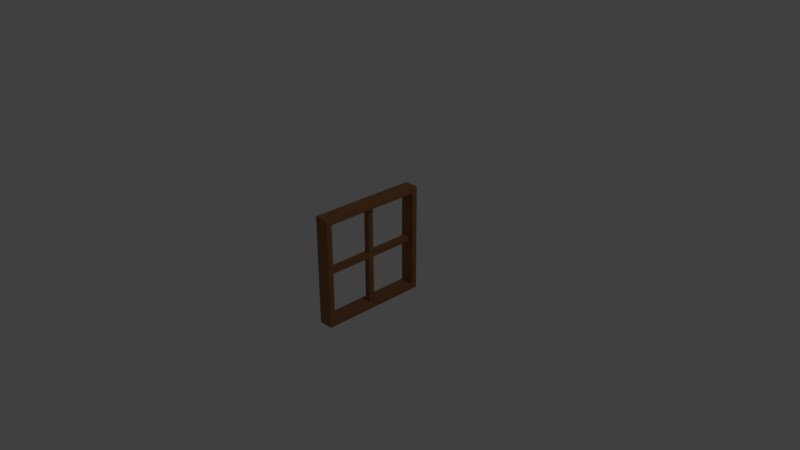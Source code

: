 # Source: window.blend  (saved by Blender 2.79.0; exported with 4.5.12 LTS)
import bpy
from mathutils import Matrix  # noqa: F401  (used for matrix-valued properties, if any)

bpy.ops.wm.read_factory_settings(use_empty=True)
scene = bpy.context.scene
scene.name = 'Scene'

# ---- collections
col_collection_1 = bpy.data.collections.new('Collection 1'); scene.collection.children.link(col_collection_1)

# ---- materials (node trees are filled in below, after node groups)
mat_material = bpy.data.materials.new('Material')
mat_material.alpha_threshold = 0.0
mat_material.use_transparent_shadow = False
mat_material.diffuse_color = (0.3108, 0.1355, 0.05978, 1.0)
mat_material.roughness = 0.5
mat_material.line_color = (0.0, 0.0, 0.0, 1.0)

# ---- material node trees

# ---- world
world_world = bpy.data.worlds.new('World'); scene.world = world_world
world_world.color = (0.05088, 0.05088, 0.05088)
world_world.use_sun_shadow = False
world_world.sun_shadow_jitter_overblur = 0.0
world_world.cycles.sampling_method = 'MANUAL'

# ---- cameras
cam_camera = bpy.data.cameras.new('Camera')
cam_camera.clip_end = 100.0
cam_camera.lens = 35.0
cam_camera.sensor_width = 32.0
cam_camera.sensor_height = 18.0
cam_camera.ortho_scale = 7.314
cam_camera.dof.focus_distance = 0.0
cam_camera.dof.aperture_fstop = 128.0

# ---- lights
light_lamp = bpy.data.lights.new('Lamp', 'POINT')
light_lamp.transmission_factor = 0.0
light_lamp.cutoff_distance = 30.0
light_lamp.energy = 100.0
light_lamp.shadow_buffer_clip_start = 1.001
light_lamp.shadow_soft_size = 0.1
light_lamp.shadow_maximum_resolution = 0.006
light_lamp.use_absolute_resolution = True

# ---- meshes
me_cube = bpy.data.meshes.new('Cube')
me_cube.from_pydata([(1.0, 1.0, -1.0), (1.0, -1.0, -1.0), (-1.0, -1.0, -1.0), (-1.0, 1.0, -1.0), (1.0, 1.0, 1.0), (1.0, -1.0, 1.0), (-1.0, -1.0, 1.0), (-1.0, 1.0, 1.0), (1.0, -0.9, -1.0), (-1.0, -0.9, -1.0), (1.0, -0.9, 1.0), (-1.0, -0.9, 1.0), (1.0, 1.0, 0.9), (1.0, -1.0, 0.9), (-1.0, -1.0, 0.9), (-1.0, 1.0, 0.9), (-1.0, -0.9, 0.9), (1.0, -0.9, 0.9), (-1.0, 0.9, -1.0), (-1.0, 0.9, 1.0), (1.0, 0.9, -1.0), (1.0, 0.9, 1.0), (1.0, 0.9, 0.9), (-1.0, 0.9, 0.9), (-1.0, -0.9, -0.9), (1.0, -0.9, -0.9), (1.0, 1.0, -0.9), (1.0, -1.0, -0.9), (-1.0, -1.0, -0.9), (-1.0, 1.0, -0.9), (-1.0, 0.9, -0.9), (1.0, 0.9, -0.9), (1.0, -0.05, -1.0), (1.0, -0.05, 1.0), (1.0, -0.05, 0.9), (-1.0, -0.05, -1.0), (-1.0, -0.05, 1.0), (-1.0, -0.05, 0.9), (-1.0, -0.05, -0.9), (1.0, -0.05, -0.9), (-1.0, 0.05, -1.0), (-1.0, 0.05, 1.0), (-1.0, 0.05, 0.9), (-1.0, 0.05, -0.9), (1.0, 0.05, -1.0), (1.0, 0.05, 1.0), (1.0, 0.05, 0.9), (1.0, 0.05, -0.9), (1.0, 1.0, 0.05), (1.0, -1.0, 0.05), (-1.0, -1.0, 0.05), (-1.0, 1.0, 0.05), (-1.0, -0.9, 0.05), (1.0, -0.9, 0.05), (-1.0, 0.9, 0.05), (1.0, 0.9, 0.05), (-0.4, -0.05, 0.05), (0.4, -0.05, 0.05), (0.4, 0.05, 0.05), (-0.4, 0.05, 0.05), (-1.0, -0.9, -0.05), (1.0, -0.9, -0.05), (-1.0, 0.9, -0.05), (1.0, 0.9, -0.05), (-0.4, -0.05, -0.05), (0.4, -0.05, -0.05), (0.4, 0.05, -0.05), (-0.4, 0.05, -0.05), (1.0, 1.0, -0.05), (1.0, -1.0, -0.05), (-1.0, -1.0, -0.05), (-1.0, 1.0, -0.05), (0.4, 0.9, 0.05), (-0.4, 0.9, 0.05), (-0.4, 0.9, -0.05), (0.4, 0.9, -0.05), (-0.4, -0.05, 0.9), (0.4, -0.05, 0.9), (0.4, 0.05, 0.9), (-0.4, 0.05, 0.9), (-0.4, -0.9, 0.05), (0.4, -0.9, 0.05), (0.4, -0.9, -0.05), (-0.4, -0.9, -0.05), (-0.4, -0.05, -0.9), (0.4, -0.05, -0.9), (0.4, 0.05, -0.9), (-0.4, 0.05, -0.9)], [], [(43, 30, 62, 54, 23, 15, 51, 71, 29, 3, 18, 40, 35, 9, 24, 38), (34, 17, 16, 37), (11, 6, 5, 10, 33, 45, 21, 4, 7, 19, 41, 36), (52, 16, 17, 53), (26, 0, 3, 29, 71, 51, 15, 7, 4, 12, 48, 68), (13, 5, 6, 14, 50, 70, 28, 2, 1, 27, 69, 49), (48, 12, 22, 55, 63, 31, 20, 0, 26, 68), (39, 25, 8, 32, 44, 20, 31, 47), (8, 1, 2, 9, 35, 40, 18, 3, 0, 20, 44, 32), (80, 81, 57, 56), (78, 46, 34, 77), (76, 77, 34, 37), (53, 17, 13, 49, 69, 27, 1, 8, 25, 61), (76, 37, 42, 79), (74, 73, 54, 62), (82, 81, 53, 61), (54, 55, 22, 23), (42, 23, 22, 46), (78, 79, 42, 46), (10, 5, 13, 17, 34, 46, 22, 12, 4, 21, 45, 33), (72, 73, 59, 58), (82, 61, 60, 83), (24, 60, 61, 25), (39, 38, 24, 25), (84, 85, 65, 64), (86, 87, 67, 66), (74, 62, 63, 75), (30, 31, 63, 62), (43, 47, 31, 30), (67, 74, 75, 66), (55, 54, 73, 72), (63, 55, 72, 75), (58, 59, 79, 78), (56, 57, 77, 76), (65, 82, 83, 64), (60, 52, 80, 83), (52, 53, 81, 80), (47, 43, 87, 86), (38, 39, 85, 84), (38, 84, 87, 43), (47, 86, 85, 39), (50, 14, 6, 11, 36, 41, 19, 7, 15, 23, 42, 37, 16, 52, 60, 24, 9, 2, 28, 70), (83, 80, 56, 76, 79, 59, 73, 74, 67, 87, 84, 64), (75, 72, 58, 78, 77, 57, 81, 82, 65, 85, 86, 66)])
_uv = me_cube.uv_layers.new(name='UVMap')
_uv.uv.foreach_set('vector', [0.01361, 0.143, 0.01361, 0.2587, 0.1293, 0.2587, 0.1429, 0.2587, 0.2585, 0.2587, 0.2585, 0.2723, 0.1429, 0.2723, 0.1293, 0.2723, 0.01361, 0.2723, 0.0, 0.2723, 0.0, 0.2587, 0.0, 0.143, 0.0, 0.1294, 0.0, 0.01362, 0.01361, 0.01362, 0.01361, 0.1294, 0.3878, 0.7277, 0.5034, 0.7277, 0.5034, 1.0, 0.3878, 1.0, 0.2721, 0.8034, 0.2721, 0.817, 1.054e-07, 0.817, 9.731e-08, 0.8034, 4.866e-08, 0.6877, 3.244e-08, 0.6741, 0.0, 0.5583, 0.0, 0.5447, 0.2721, 0.5447, 0.2721, 0.5583, 0.2721, 0.6741, 0.2721, 0.6877, 0.966, 1.0, 0.8503, 1.0, 0.8503, 0.7277, 0.966, 0.7277, 0.2721, 0.5311, 0.2721, 0.5447, 1.216e-07, 0.5447, 1.135e-07, 0.5311, 7.299e-08, 0.4153, 7.299e-08, 0.4017, 0.0, 0.286, 1.622e-08, 0.2723, 0.2721, 0.2723, 0.2721, 0.286, 0.2721, 0.4017, 0.2721, 0.4153, 0.2721, 0.286, 0.2721, 0.2723, 0.5442, 0.2723, 0.5442, 0.286, 0.5442, 0.4017, 0.5442, 0.4153, 0.5442, 0.5311, 0.5442, 0.5447, 0.2721, 0.5447, 0.2721, 0.5311, 0.2721, 0.4153, 0.2721, 0.4017, 0.8163, 0.143, 0.8163, 0.2587, 0.8027, 0.2587, 0.8027, 0.143, 0.8027, 0.1294, 0.8027, 0.01362, 0.8027, 0.0, 0.8163, 0.0, 0.8163, 0.01362, 0.8163, 0.1294, 0.6735, 0.01362, 0.5578, 0.01362, 0.5578, 5.682e-08, 0.6735, 3.247e-08, 0.6871, 3.247e-08, 0.8027, 0.0, 0.8027, 0.01362, 0.6871, 0.01362, 0.5442, 0.2587, 0.5442, 0.2723, 0.2721, 0.2723, 0.2721, 0.2587, 0.2721, 0.143, 0.2721, 0.1294, 0.2721, 0.01362, 0.2721, 5.682e-08, 0.5442, 0.0, 0.5442, 0.01362, 0.5442, 0.1294, 0.5442, 0.143, 0.8359, 0.2723, 0.9447, 0.2723, 0.9447, 0.3881, 0.8359, 0.3881, 0.4821, 0.6264, 0.4821, 0.5447, 0.4957, 0.5447, 0.4957, 0.6264, 0.0, 0.0, 0.0, 0.0, 0.0, 0.0, 0.0, 0.0, 0.5578, 0.143, 0.5578, 0.2587, 0.5442, 0.2587, 0.5442, 0.143, 0.5442, 0.1294, 0.5442, 0.01362, 0.5442, 5.682e-08, 0.5578, 5.682e-08, 0.5578, 0.01362, 0.5578, 0.1294, 0.4821, 0.6264, 0.4821, 0.7081, 0.4685, 0.7081, 0.4685, 0.6264, 0.5365, 0.6264, 0.5229, 0.6264, 0.5229, 0.5447, 0.5365, 0.5447, 0.4685, 0.7081, 0.4549, 0.7081, 0.4549, 0.6264, 0.4685, 0.6264, 0.7755, 0.4553, 0.7755, 0.7277, 0.6599, 0.7277, 0.6599, 0.4553, 0.8912, 0.7277, 0.7755, 0.7277, 0.7755, 0.4553, 0.8912, 0.4553, 0.932, 0.1906, 0.932, 0.0817, 0.932, 0.0, 0.932, 0.2723, 0.5578, 0.2723, 0.5442, 0.2723, 0.5442, 0.2587, 0.5578, 0.2587, 0.6735, 0.2587, 0.6871, 0.2587, 0.8027, 0.2587, 0.8163, 0.2587, 0.8163, 0.2723, 0.8027, 0.2723, 0.6871, 0.2723, 0.6735, 0.2723, 0.8359, 0.3881, 0.727, 0.3881, 0.727, 0.2723, 0.8359, 0.2723, 0.932, 0.0817, 0.932, 0.0, 0.932, 0.2723, 0.932, 0.1906, 0.619, 1.0, 0.5034, 1.0, 0.5034, 0.7277, 0.619, 0.7277, 0.3878, 0.7277, 0.3878, 1.0, 0.2721, 1.0, 0.2721, 0.7277, 0.2177, 0.9328, 0.1088, 0.9328, 0.1088, 0.817, 0.2177, 0.817, 0.8503, 0.8094, 0.8503, 0.9183, 0.7347, 0.9183, 0.7347, 0.8094, 0.5442, 0.3541, 0.5442, 0.2723, 0.5442, 0.5447, 0.5442, 0.463, 0.7347, 0.7277, 0.7347, 1.0, 0.619, 1.0, 0.619, 0.7277, 0.5442, 0.7277, 0.5442, 0.4553, 0.6599, 0.4553, 0.6599, 0.7277, 1.216e-08, 0.9328, 0.0, 0.817, 0.1088, 0.817, 0.1088, 0.9328, 0.5442, 0.5447, 0.5442, 0.2723, 0.5442, 0.3541, 0.5442, 0.463, 0.5229, 0.6264, 0.5093, 0.6264, 0.5093, 0.5447, 0.5229, 0.5447, 0.8912, 0.571, 1.0, 0.571, 1.0, 0.6868, 0.8912, 0.6868, 0.8912, 0.4553, 1.0, 0.4553, 1.0, 0.571, 0.8912, 0.571, 0.8163, 0.0817, 0.932, 0.0817, 0.932, 0.1906, 0.8163, 0.1906, 0.5093, 0.6264, 0.4957, 0.6264, 0.4957, 0.5447, 0.5093, 0.5447, 0.0, 0.0, 0.0, 0.0, 0.0, 0.0, 0.0, 0.0, 0.8503, 0.7277, 0.8503, 1.0, 0.8503, 0.9183, 0.8503, 0.8094, 0.0, 0.0, 0.0, 0.0, 0.0, 0.0, 0.0, 0.0, 0.4549, 0.6264, 0.4549, 0.5447, 0.4685, 0.5447, 0.4685, 0.6264, 0.4821, 0.5447, 0.4821, 0.6264, 0.4685, 0.6264, 0.4685, 0.5447, 0.1429, 8.117e-09, 0.2585, 8.117e-09, 0.2721, 8.117e-09, 0.2721, 0.01362, 0.2721, 0.1294, 0.2721, 0.143, 0.2721, 0.2587, 0.2721, 0.2723, 0.2585, 0.2723, 0.2585, 0.2587, 0.2585, 0.143, 0.2585, 0.1294, 0.2585, 0.01362, 0.1429, 0.01362, 0.1293, 0.01362, 0.01361, 0.01362, 0.0, 0.01362, 0.0, 0.0, 0.01361, 0.0, 0.1293, 8.117e-09, 0.7174, 0.2723, 0.727, 0.282, 0.6452, 0.3638, 0.727, 0.4457, 0.7174, 0.4553, 0.6356, 0.3735, 0.5538, 0.4553, 0.5442, 0.4457, 0.626, 0.3638, 0.5442, 0.282, 0.5538, 0.2723, 0.6356, 0.3542, 0.2721, 0.5543, 0.2817, 0.5447, 0.3635, 0.6265, 0.4453, 0.5447, 0.4549, 0.5543, 0.3731, 0.6362, 0.4549, 0.718, 0.4453, 0.7277, 0.3635, 0.6458, 0.2817, 0.7277, 0.2721, 0.718, 0.3539, 0.6362])
me_cube.materials.append(mat_material)
me_cube.use_remesh_preserve_volume = False
me_cube.use_remesh_preserve_attributes = False
me_cube.use_mirror_vertex_groups = False
me_cube.update()

# ---- objects
ob_cube = bpy.data.objects.new('Cube', me_cube)
ob_lamp = bpy.data.objects.new('Lamp', light_lamp)
ob_camera = bpy.data.objects.new('Camera', cam_camera)

# ---- transforms, parenting, visibility, modifiers, constraints
ob_cube.location = (0.0, 0.0, 0.0)
ob_cube.scale = (0.1, 0.75, 0.75)
ob_cube.lock_rotations_4d = False
ob_cube.empty_display_type = 'ARROWS'
ob_cube.lineart.crease_threshold = 0.0
ob_lamp.location = (4.076, 1.005, 5.904)
ob_lamp.rotation_euler = (0.6503, 0.05522, 1.866)
ob_lamp.lock_rotations_4d = False
ob_lamp.empty_display_type = 'ARROWS'
ob_lamp.color = (0.0, 0.0, 0.0, 0.0)
ob_lamp.lineart.crease_threshold = 0.0
ob_camera.location = (7.481, -6.508, 5.344)
ob_camera.rotation_euler = (1.109, 0.0, 0.8149)
ob_camera.lock_rotations_4d = False
ob_camera.empty_display_type = 'ARROWS'
ob_camera.color = (0.0, 0.0, 0.0, 0.0)
ob_camera.display_type = 'WIRE'
ob_camera.lineart.crease_threshold = 0.0

# ---- collection membership
col_collection_1.objects.link(ob_cube)
col_collection_1.objects.link(ob_lamp)
col_collection_1.objects.link(ob_camera)

# ---- scene / render settings (as saved in the file)
scene.camera = ob_camera
scene.frame_start = 1; scene.frame_end = 250; scene.frame_set(1)
scene.render.engine = 'BLENDER_EEVEE_NEXT'
scene.render.resolution_percentage = 50
scene.render.dither_intensity = 0.0
scene.cycles.use_denoising = False
scene.cycles.samples = 128
scene.cycles.sampling_pattern = 'TABULATED_SOBOL'
scene.cycles.use_adaptive_sampling = False
scene.cycles.use_light_tree = False
scene.cycles.blur_glossy = 0.0
scene.cycles.sample_clamp_indirect = 0.0
scene.view_settings.view_transform = 'Standard'
bpy.context.view_layer.update()
